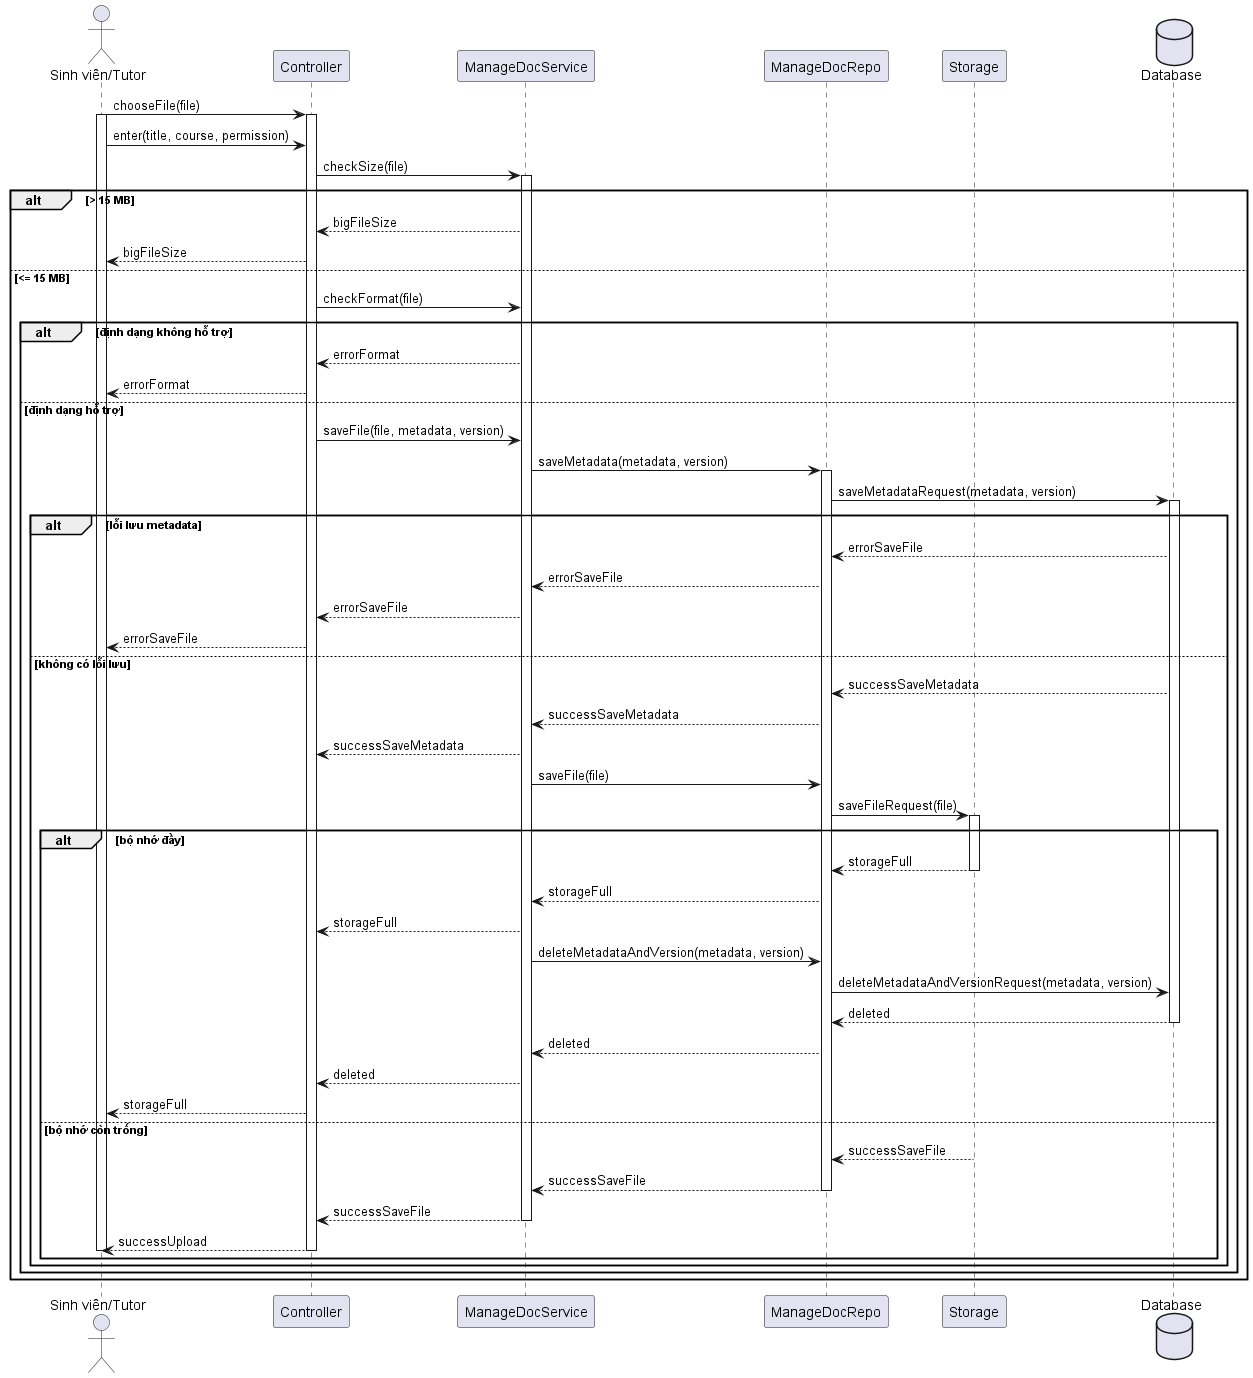

The diagram above was rendered by PlantUML. Its source (embedded in the PNG):
@startuml
actor       "Sinh viên/Tutor" as Actor
participant     "Controller"     as Controller
participant "ManageDocService"      as Service
participant "ManageDocRepo"      as Repo
participant "Storage"      as Collections
database    "Database"        as DB

Actor -> Controller ++: chooseFile(file)
activate Actor
Actor -> Controller: enter(title, course, permission)
Controller -> Service ++ : checkSize(file)
alt > 15 MB
    Service --> Controller : bigFileSize
    Controller --> Actor : bigFileSize
else <= 15 MB
    Controller -> Service  : checkFormat(file)
    alt định dạng không hỗ trợ
        Service --> Controller : errorFormat
        Controller --> Actor : errorFormat
    else định dạng hỗ trợ
        Controller -> Service : saveFile(file, metadata, version)
        Service -> Repo ++: saveMetadata(metadata, version)
        Repo -> DB ++: saveMetadataRequest(metadata, version)
        alt lỗi lưu metadata
            DB --> Repo : errorSaveFile
            Repo --> Service : errorSaveFile
            Service --> Controller : errorSaveFile
            Controller --> Actor : errorSaveFile
        else không có lỗi lưu
            DB --> Repo : successSaveMetadata
            Repo --> Service : successSaveMetadata
            Service --> Controller : successSaveMetadata
            Service -> Repo : saveFile(file)
            Repo -> Collections : saveFileRequest(file)
            activate Collections
             alt bộ nhớ đầy
                Collections --> Repo --: storageFull
                Repo --> Service : storageFull
                Service --> Controller : storageFull
                Service -> Repo : deleteMetadataAndVersion(metadata, version)
                Repo -> DB : deleteMetadataAndVersionRequest(metadata, version)
                DB --> Repo --: deleted
                Repo --> Service : deleted
                Service --> Controller : deleted
                Controller --> Actor : storageFull
            else bộ nhớ còn trống
                Collections --> Repo --: successSaveFile
                Repo --> Service --: successSaveFile
                Service --> Controller --: successSaveFile
                Controller --> Actor --: successUpload
                deactivate Actor
            end
        end
     end
 end
@enduml